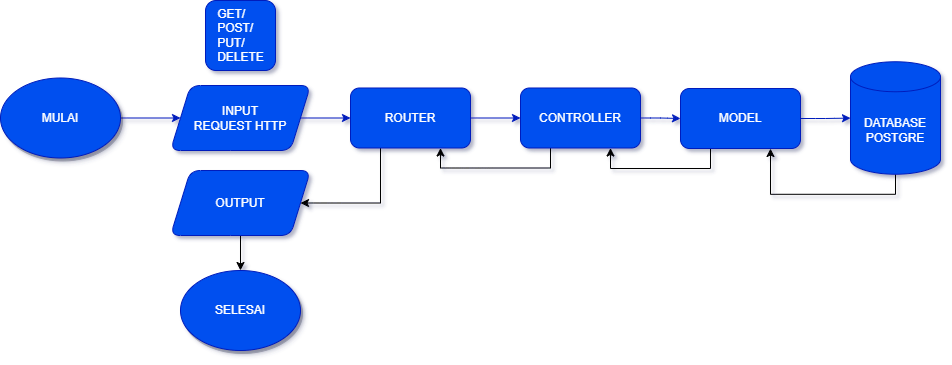

The diagram above was exported from draw.io. Its source (the exported page's mxGraphModel, read from the mxfile embedded in the PNG):
<mxGraphModel dx="955" dy="807" grid="1" gridSize="10" guides="1" tooltips="1" connect="1" arrows="1" fold="1" page="1" pageScale="1" pageWidth="1100" pageHeight="850" background="#FFFFFF" math="0" shadow="1">
  <root>
    <mxCell id="0" />
    <mxCell id="1" parent="0" />
    <mxCell id="QaZ1HpUsU3QL5hqhrLDm-13" style="edgeStyle=orthogonalEdgeStyle;rounded=1;orthogonalLoop=1;jettySize=auto;html=1;exitX=1;exitY=0.5;exitDx=0;exitDy=0;entryX=0;entryY=0.5;entryDx=0;entryDy=0;fillColor=#0050ef;strokeColor=#001DBC;" edge="1" parent="1" source="QaZ1HpUsU3QL5hqhrLDm-1" target="QaZ1HpUsU3QL5hqhrLDm-8">
      <mxGeometry relative="1" as="geometry" />
    </mxCell>
    <mxCell id="QaZ1HpUsU3QL5hqhrLDm-15" style="edgeStyle=orthogonalEdgeStyle;rounded=1;orthogonalLoop=1;jettySize=auto;html=1;exitX=1;exitY=0.5;exitDx=0;exitDy=0;entryX=0;entryY=0.5;entryDx=0;entryDy=0;fillColor=#0050ef;strokeColor=#001DBC;" edge="1" parent="1" source="QaZ1HpUsU3QL5hqhrLDm-4" target="QaZ1HpUsU3QL5hqhrLDm-10">
      <mxGeometry relative="1" as="geometry" />
    </mxCell>
    <mxCell id="QaZ1HpUsU3QL5hqhrLDm-31" style="edgeStyle=orthogonalEdgeStyle;rounded=0;orthogonalLoop=1;jettySize=auto;html=1;exitX=0.25;exitY=1;exitDx=0;exitDy=0;entryX=1;entryY=0.5;entryDx=0;entryDy=0;" edge="1" parent="1" source="QaZ1HpUsU3QL5hqhrLDm-4" target="QaZ1HpUsU3QL5hqhrLDm-29">
      <mxGeometry relative="1" as="geometry">
        <Array as="points">
          <mxPoint x="410" y="393" />
        </Array>
      </mxGeometry>
    </mxCell>
    <mxCell id="QaZ1HpUsU3QL5hqhrLDm-4" value="ROUTER" style="rounded=1;whiteSpace=wrap;html=1;fillColor=#0050ef;fontColor=#ffffff;strokeColor=#001DBC;" vertex="1" parent="1">
      <mxGeometry x="380" y="277.5" width="120" height="60" as="geometry" />
    </mxCell>
    <mxCell id="QaZ1HpUsU3QL5hqhrLDm-5" value="&lt;div style=&quot;text-align: left;&quot;&gt;&lt;span style=&quot;background-color: initial;&quot;&gt;GET/&lt;/span&gt;&lt;/div&gt;&lt;div style=&quot;text-align: left;&quot;&gt;&lt;span style=&quot;background-color: initial;&quot;&gt;POST/&lt;/span&gt;&lt;/div&gt;&lt;div style=&quot;text-align: left;&quot;&gt;&lt;span style=&quot;background-color: initial;&quot;&gt;PUT/&lt;/span&gt;&lt;/div&gt;&lt;div style=&quot;text-align: left;&quot;&gt;&lt;span style=&quot;background-color: initial;&quot;&gt;DELETE&lt;/span&gt;&lt;/div&gt;" style="text;html=1;align=center;verticalAlign=middle;resizable=0;points=[];autosize=1;rounded=1;fillColor=#0050ef;fontColor=#ffffff;strokeColor=#001DBC;" vertex="1" parent="1">
      <mxGeometry x="235" y="190" width="70" height="70" as="geometry" />
    </mxCell>
    <mxCell id="QaZ1HpUsU3QL5hqhrLDm-14" style="edgeStyle=orthogonalEdgeStyle;rounded=1;orthogonalLoop=1;jettySize=auto;html=1;exitX=1;exitY=0.5;exitDx=0;exitDy=0;entryX=0;entryY=0.5;entryDx=0;entryDy=0;fillColor=#0050ef;strokeColor=#001DBC;" edge="1" parent="1" source="QaZ1HpUsU3QL5hqhrLDm-8" target="QaZ1HpUsU3QL5hqhrLDm-4">
      <mxGeometry relative="1" as="geometry" />
    </mxCell>
    <mxCell id="QaZ1HpUsU3QL5hqhrLDm-8" value="INPUT&lt;br&gt;REQUEST HTTP" style="shape=parallelogram;perimeter=parallelogramPerimeter;whiteSpace=wrap;html=1;fixedSize=1;rounded=1;fillColor=#0050ef;fontColor=#ffffff;strokeColor=#001DBC;" vertex="1" parent="1">
      <mxGeometry x="200" y="275" width="140" height="65" as="geometry" />
    </mxCell>
    <mxCell id="QaZ1HpUsU3QL5hqhrLDm-17" style="edgeStyle=orthogonalEdgeStyle;rounded=1;orthogonalLoop=1;jettySize=auto;html=1;exitX=1;exitY=0.5;exitDx=0;exitDy=0;entryX=0;entryY=0.5;entryDx=0;entryDy=0;fillColor=#0050ef;strokeColor=#001DBC;" edge="1" parent="1" source="QaZ1HpUsU3QL5hqhrLDm-10" target="QaZ1HpUsU3QL5hqhrLDm-16">
      <mxGeometry relative="1" as="geometry" />
    </mxCell>
    <mxCell id="QaZ1HpUsU3QL5hqhrLDm-26" style="edgeStyle=orthogonalEdgeStyle;rounded=0;orthogonalLoop=1;jettySize=auto;html=1;exitX=0.25;exitY=1;exitDx=0;exitDy=0;entryX=0.75;entryY=1;entryDx=0;entryDy=0;" edge="1" parent="1" source="QaZ1HpUsU3QL5hqhrLDm-10" target="QaZ1HpUsU3QL5hqhrLDm-4">
      <mxGeometry relative="1" as="geometry" />
    </mxCell>
    <mxCell id="QaZ1HpUsU3QL5hqhrLDm-10" value="CONTROLLER" style="rounded=1;whiteSpace=wrap;html=1;fillColor=#0050ef;fontColor=#ffffff;strokeColor=#001DBC;" vertex="1" parent="1">
      <mxGeometry x="550" y="277.5" width="120" height="60" as="geometry" />
    </mxCell>
    <mxCell id="QaZ1HpUsU3QL5hqhrLDm-21" style="edgeStyle=orthogonalEdgeStyle;rounded=1;orthogonalLoop=1;jettySize=auto;html=1;exitX=1;exitY=0.5;exitDx=0;exitDy=0;fillColor=#0050ef;strokeColor=#001DBC;" edge="1" parent="1" source="QaZ1HpUsU3QL5hqhrLDm-16" target="QaZ1HpUsU3QL5hqhrLDm-19">
      <mxGeometry relative="1" as="geometry" />
    </mxCell>
    <mxCell id="QaZ1HpUsU3QL5hqhrLDm-25" style="edgeStyle=orthogonalEdgeStyle;rounded=0;orthogonalLoop=1;jettySize=auto;html=1;exitX=0.25;exitY=1;exitDx=0;exitDy=0;entryX=0.75;entryY=1;entryDx=0;entryDy=0;" edge="1" parent="1" source="QaZ1HpUsU3QL5hqhrLDm-16" target="QaZ1HpUsU3QL5hqhrLDm-10">
      <mxGeometry relative="1" as="geometry" />
    </mxCell>
    <mxCell id="QaZ1HpUsU3QL5hqhrLDm-16" value="MODEL" style="rounded=1;whiteSpace=wrap;html=1;fillColor=#0050ef;fontColor=#ffffff;strokeColor=#001DBC;" vertex="1" parent="1">
      <mxGeometry x="710" y="278" width="120" height="60" as="geometry" />
    </mxCell>
    <mxCell id="QaZ1HpUsU3QL5hqhrLDm-24" style="edgeStyle=orthogonalEdgeStyle;rounded=0;orthogonalLoop=1;jettySize=auto;html=1;exitX=0.5;exitY=1;exitDx=0;exitDy=0;exitPerimeter=0;entryX=0.75;entryY=1;entryDx=0;entryDy=0;" edge="1" parent="1" source="QaZ1HpUsU3QL5hqhrLDm-19" target="QaZ1HpUsU3QL5hqhrLDm-16">
      <mxGeometry relative="1" as="geometry">
        <mxPoint x="790" y="370" as="targetPoint" />
      </mxGeometry>
    </mxCell>
    <mxCell id="QaZ1HpUsU3QL5hqhrLDm-19" value="DATABASE&lt;br&gt;POSTGRE" style="shape=cylinder3;whiteSpace=wrap;html=1;boundedLbl=1;backgroundOutline=1;size=15;rounded=1;fillColor=#0050ef;fontColor=#ffffff;strokeColor=#001DBC;" vertex="1" parent="1">
      <mxGeometry x="880" y="251.25" width="90" height="112.5" as="geometry" />
    </mxCell>
    <mxCell id="QaZ1HpUsU3QL5hqhrLDm-34" style="edgeStyle=orthogonalEdgeStyle;rounded=0;orthogonalLoop=1;jettySize=auto;html=1;exitX=0.5;exitY=1;exitDx=0;exitDy=0;entryX=0.5;entryY=0;entryDx=0;entryDy=0;" edge="1" parent="1" source="QaZ1HpUsU3QL5hqhrLDm-29" target="QaZ1HpUsU3QL5hqhrLDm-33">
      <mxGeometry relative="1" as="geometry" />
    </mxCell>
    <mxCell id="QaZ1HpUsU3QL5hqhrLDm-29" value="OUTPUT" style="shape=parallelogram;perimeter=parallelogramPerimeter;whiteSpace=wrap;html=1;fixedSize=1;rounded=1;fillColor=#0050ef;fontColor=#ffffff;strokeColor=#001DBC;" vertex="1" parent="1">
      <mxGeometry x="200" y="360" width="140" height="65" as="geometry" />
    </mxCell>
    <mxCell id="QaZ1HpUsU3QL5hqhrLDm-1" value="MULAI" style="ellipse;whiteSpace=wrap;html=1;rounded=1;fillColor=#0050ef;fontColor=#ffffff;strokeColor=#001DBC;shadow=1;" vertex="1" parent="1">
      <mxGeometry x="30" y="267.5" width="120" height="80" as="geometry" />
    </mxCell>
    <mxCell id="QaZ1HpUsU3QL5hqhrLDm-33" value="SELESAI" style="ellipse;whiteSpace=wrap;html=1;rounded=1;fillColor=#0050ef;fontColor=#ffffff;strokeColor=#001DBC;shadow=1;" vertex="1" parent="1">
      <mxGeometry x="210" y="460" width="120" height="80" as="geometry" />
    </mxCell>
  </root>
</mxGraphModel>